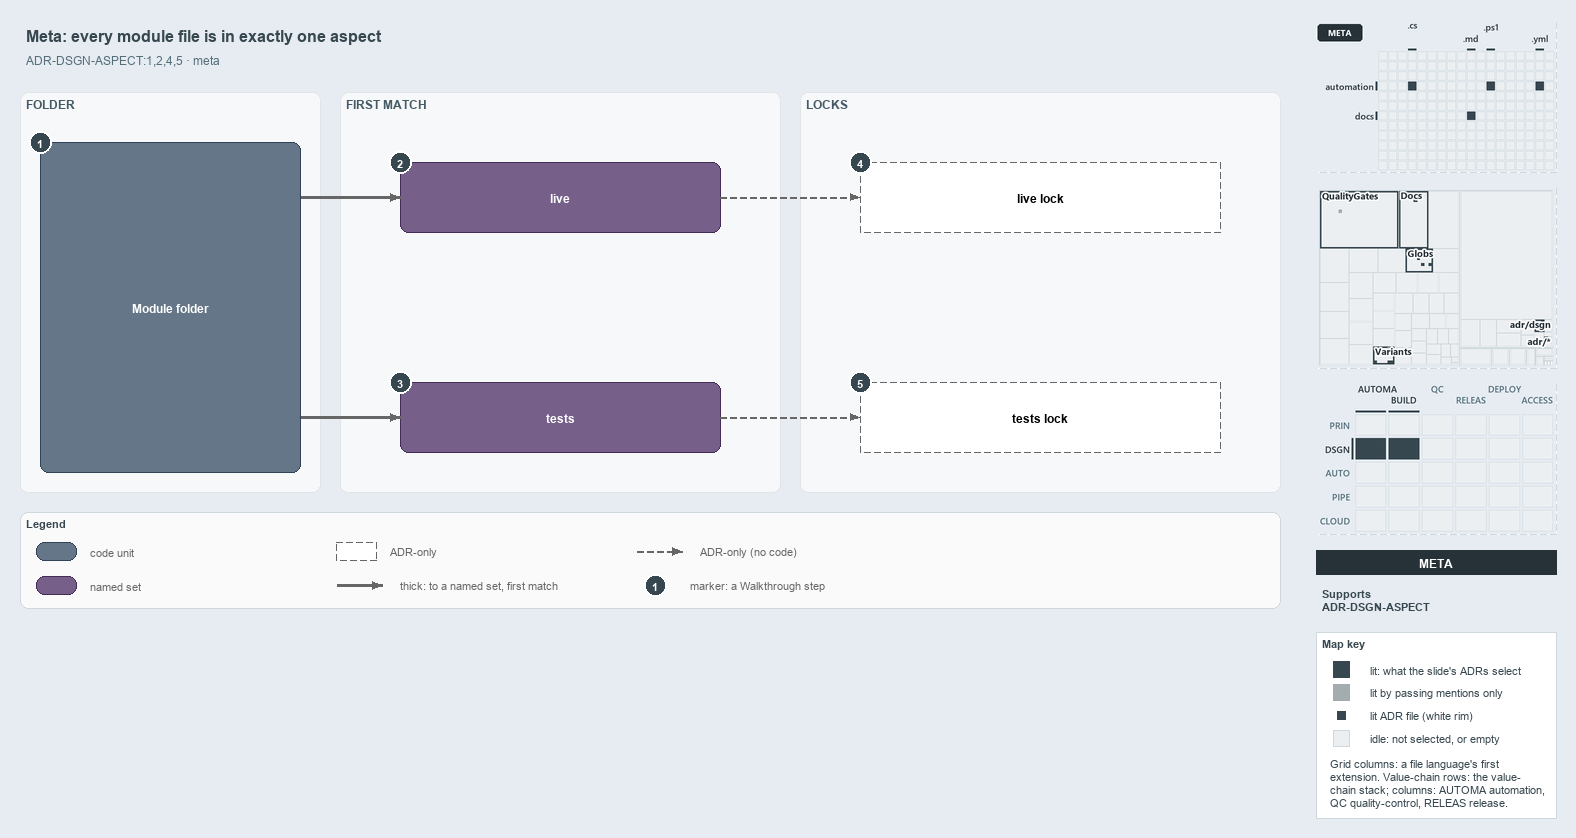

The diagram above was exported from draw.io. Its source (the exported page's mxGraphModel, read from the mxfile embedded in the PNG):
<mxGraphModel dx="1024" dy="768" grid="0" gridSize="10" guides="1" tooltips="1" connect="1" arrows="1" fold="1" page="1" pageScale="1" pageWidth="1572" pageHeight="622" background="#E6ECF2" math="0" shadow="0">
  <root>
    <mxCell id="0" />
    <mxCell id="1" parent="0" />
    <mxCell id="title" value="Meta: every module file is in exactly one aspect" style="text;html=1;align=left;verticalAlign=middle;fontSize=16;fontStyle=1;fontColor=#37474F;" vertex="1" parent="1">
      <mxGeometry x="20" y="14" width="1260" height="30" as="geometry" />
    </mxCell>
    <mxCell id="subtitle" value="ADR-DSGN-ASPECT:1,2,4,5 &amp;#183; meta" style="text;html=1;align=left;verticalAlign=middle;fontSize=12;fontColor=#546E7A;" vertex="1" parent="1">
      <mxGeometry x="20" y="44" width="1240" height="20" as="geometry" />
    </mxCell>
    <mxCell id="band-folder" value="FOLDER" style="rounded=1;html=1;arcSize=3;fillColor=#F6F8FA;strokeColor=#E1E4E8;verticalAlign=top;align=left;spacingLeft=8;fontStyle=1;fontSize=12;fontColor=#455A64;" vertex="1" parent="1">
      <mxGeometry x="20" y="86" width="300" height="400" as="geometry" />
    </mxCell>
    <mxCell id="band-match" value="FIRST MATCH" style="rounded=1;html=1;arcSize=3;fillColor=#F6F8FA;strokeColor=#E1E4E8;verticalAlign=top;align=left;spacingLeft=8;fontStyle=1;fontSize=12;fontColor=#455A64;" vertex="1" parent="1">
      <mxGeometry x="340" y="86" width="440" height="400" as="geometry" />
    </mxCell>
    <mxCell id="band-locks" value="LOCKS" style="rounded=1;html=1;arcSize=3;fillColor=#F6F8FA;strokeColor=#E1E4E8;verticalAlign=top;align=left;spacingLeft=8;fontStyle=1;fontSize=12;fontColor=#455A64;" vertex="1" parent="1">
      <mxGeometry x="800" y="86" width="480" height="400" as="geometry" />
    </mxCell>
    <mxCell id="folder" value="&lt;b&gt;Module folder&lt;/b&gt;" style="rounded=1;whiteSpace=wrap;html=1;arcSize=20;fillColor=#647687;strokeColor=#314354;fontColor=#FFFFFF;fontSize=12;" vertex="1" parent="1">
      <mxGeometry x="40" y="136" width="260" height="330" as="geometry" />
    </mxCell>
    <mxCell id="live" value="&lt;b&gt;live&lt;/b&gt;" style="rounded=1;whiteSpace=wrap;html=1;arcSize=20;fillColor=#76608a;strokeColor=#432d57;fontColor=#FFFFFF;fontSize=12;" vertex="1" parent="1">
      <mxGeometry x="400" y="156" width="320" height="70" as="geometry" />
    </mxCell>
    <mxCell id="tests" value="&lt;b&gt;tests&lt;/b&gt;" style="rounded=1;whiteSpace=wrap;html=1;arcSize=20;fillColor=#76608a;strokeColor=#432d57;fontColor=#FFFFFF;fontSize=12;" vertex="1" parent="1">
      <mxGeometry x="400" y="376" width="320" height="70" as="geometry" />
    </mxCell>
    <mxCell id="live-lock" value="&lt;b&gt;live lock&lt;/b&gt;" style="rounded=1;whiteSpace=wrap;html=1;arcSize=20;fillColor=#FFFFFF;strokeColor=#666666;dashed=1;fontSize=12;" vertex="1" parent="1">
      <mxGeometry x="860" y="156" width="360" height="70" as="geometry" />
    </mxCell>
    <mxCell id="tests-lock" value="&lt;b&gt;tests lock&lt;/b&gt;" style="rounded=1;whiteSpace=wrap;html=1;arcSize=20;fillColor=#FFFFFF;strokeColor=#666666;dashed=1;fontSize=12;" vertex="1" parent="1">
      <mxGeometry x="860" y="376" width="360" height="70" as="geometry" />
    </mxCell>
    <mxCell id="port-folder-r1" value="" style="text;html=1;strokeColor=none;fillColor=none;" vertex="1" parent="1">
      <mxGeometry x="300" y="191" width="1" height="1" as="geometry" />
    </mxCell>
    <mxCell id="edge-folder-live" value="" style="edgeStyle=orthogonalEdgeStyle;rounded=1;html=1;endArrow=block;strokeColor=#666666;strokeWidth=2.5;" edge="1" parent="1" source="port-folder-r1" target="live">
      <mxGeometry relative="1" as="geometry" />
    </mxCell>
    <mxCell id="port-folder-r2" value="" style="text;html=1;strokeColor=none;fillColor=none;" vertex="1" parent="1">
      <mxGeometry x="300" y="411" width="1" height="1" as="geometry" />
    </mxCell>
    <mxCell id="edge-folder-tests" value="" style="edgeStyle=orthogonalEdgeStyle;rounded=1;html=1;endArrow=block;strokeColor=#666666;strokeWidth=2.5;" edge="1" parent="1" source="port-folder-r2" target="tests">
      <mxGeometry relative="1" as="geometry" />
    </mxCell>
    <mxCell id="edge-live-lock" value="" style="edgeStyle=orthogonalEdgeStyle;rounded=1;html=1;endArrow=block;strokeColor=#666666;dashed=1;" edge="1" parent="1" source="live" target="live-lock">
      <mxGeometry relative="1" as="geometry" />
    </mxCell>
    <mxCell id="edge-tests-lock" value="" style="edgeStyle=orthogonalEdgeStyle;rounded=1;html=1;endArrow=block;strokeColor=#666666;dashed=1;" edge="1" parent="1" source="tests" target="tests-lock">
      <mxGeometry relative="1" as="geometry" />
    </mxCell>
    <mxCell id="mark-1" value="1" style="ellipse;html=1;fillColor=#37474F;strokeColor=#FFFFFF;strokeWidth=2;fontColor=#FFFFFF;fontStyle=1;fontSize=11;" vertex="1" parent="1">
      <mxGeometry x="29" y="125" width="22" height="22" as="geometry" />
    </mxCell>
    <mxCell id="mark-2" value="2" style="ellipse;html=1;fillColor=#37474F;strokeColor=#FFFFFF;strokeWidth=2;fontColor=#FFFFFF;fontStyle=1;fontSize=11;" vertex="1" parent="1">
      <mxGeometry x="389" y="145" width="22" height="22" as="geometry" />
    </mxCell>
    <mxCell id="mark-3" value="3" style="ellipse;html=1;fillColor=#37474F;strokeColor=#FFFFFF;strokeWidth=2;fontColor=#FFFFFF;fontStyle=1;fontSize=11;" vertex="1" parent="1">
      <mxGeometry x="389" y="365" width="22" height="22" as="geometry" />
    </mxCell>
    <mxCell id="mark-4" value="4" style="ellipse;html=1;fillColor=#37474F;strokeColor=#FFFFFF;strokeWidth=2;fontColor=#FFFFFF;fontStyle=1;fontSize=11;" vertex="1" parent="1">
      <mxGeometry x="849" y="145" width="22" height="22" as="geometry" />
    </mxCell>
    <mxCell id="mark-5" value="5" style="ellipse;html=1;fillColor=#37474F;strokeColor=#FFFFFF;strokeWidth=2;fontColor=#FFFFFF;fontStyle=1;fontSize=11;" vertex="1" parent="1">
      <mxGeometry x="849" y="365" width="22" height="22" as="geometry" />
    </mxCell>
    <mxCell id="legend" value="&lt;b&gt;Legend&lt;/b&gt;" style="rounded=1;whiteSpace=wrap;html=1;arcSize=6;fillColor=#FAFAFA;strokeColor=#CFD8DC;align=left;verticalAlign=top;spacing=8;fontSize=11;fontColor=#37474F;" vertex="1" parent="1">
      <mxGeometry x="20" y="506" width="1260" height="96" as="geometry" />
    </mxCell>
    <mxCell id="legend-code" value="" style="rounded=1;whiteSpace=wrap;html=1;arcSize=20;fillColor=#647687;strokeColor=#314354;fontColor=#FFFFFF;fontSize=12;" vertex="1" parent="1">
      <mxGeometry x="36" y="536" width="40" height="18" as="geometry" />
    </mxCell>
    <mxCell id="legend-code-text" value="code unit" style="text;html=1;align=left;verticalAlign=middle;fontSize=11;fontColor=#666666;" vertex="1" parent="1">
      <mxGeometry x="84" y="535" width="240" height="20" as="geometry" />
    </mxCell>
    <mxCell id="legend-set" value="" style="rounded=1;whiteSpace=wrap;html=1;arcSize=20;fillColor=#76608a;strokeColor=#432d57;fontColor=#FFFFFF;fontSize=12;" vertex="1" parent="1">
      <mxGeometry x="36" y="570" width="40" height="18" as="geometry" />
    </mxCell>
    <mxCell id="legend-set-text" value="named set" style="text;html=1;align=left;verticalAlign=middle;fontSize=11;fontColor=#666666;" vertex="1" parent="1">
      <mxGeometry x="84" y="569" width="240" height="20" as="geometry" />
    </mxCell>
    <mxCell id="legend-adronly" value="" style="rounded=1;whiteSpace=wrap;html=1;arcSize=20;fillColor=#FFFFFF;strokeColor=#666666;dashed=1;fontSize=12;" vertex="1" parent="1">
      <mxGeometry x="336" y="536" width="40" height="18" as="geometry" />
    </mxCell>
    <mxCell id="legend-adronly-text" value="ADR-only" style="text;html=1;align=left;verticalAlign=middle;fontSize=11;fontColor=#666666;" vertex="1" parent="1">
      <mxGeometry x="384" y="535" width="240" height="20" as="geometry" />
    </mxCell>
    <mxCell id="legend-thick-a" value="" style="text;html=1;strokeColor=none;fillColor=none;" vertex="1" parent="1">
      <mxGeometry x="336" y="579" width="1" height="1" as="geometry" />
    </mxCell>
    <mxCell id="legend-thick-b" value="" style="text;html=1;strokeColor=none;fillColor=none;" vertex="1" parent="1">
      <mxGeometry x="382" y="579" width="1" height="1" as="geometry" />
    </mxCell>
    <mxCell id="legend-thick" value="" style="edgeStyle=orthogonalEdgeStyle;rounded=1;html=1;endArrow=block;strokeColor=#666666;strokeWidth=2.5;" edge="1" parent="1" source="legend-thick-a" target="legend-thick-b">
      <mxGeometry relative="1" as="geometry" />
    </mxCell>
    <mxCell id="legend-thick-text" value="thick: to a named set, first match" style="text;html=1;align=left;verticalAlign=middle;fontSize=11;fontColor=#666666;" vertex="1" parent="1">
      <mxGeometry x="394" y="569" width="240" height="20" as="geometry" />
    </mxCell>
    <mxCell id="legend-adr-a" value="" style="text;html=1;strokeColor=none;fillColor=none;" vertex="1" parent="1">
      <mxGeometry x="636" y="545" width="1" height="1" as="geometry" />
    </mxCell>
    <mxCell id="legend-adr-b" value="" style="text;html=1;strokeColor=none;fillColor=none;" vertex="1" parent="1">
      <mxGeometry x="682" y="545" width="1" height="1" as="geometry" />
    </mxCell>
    <mxCell id="legend-adr" value="" style="edgeStyle=orthogonalEdgeStyle;rounded=1;html=1;endArrow=block;strokeColor=#666666;dashed=1;" edge="1" parent="1" source="legend-adr-a" target="legend-adr-b">
      <mxGeometry relative="1" as="geometry" />
    </mxCell>
    <mxCell id="legend-adr-text" value="ADR-only (no code)" style="text;html=1;align=left;verticalAlign=middle;fontSize=11;fontColor=#666666;" vertex="1" parent="1">
      <mxGeometry x="694" y="535" width="240" height="20" as="geometry" />
    </mxCell>
    <mxCell id="legend-mark" value="1" style="ellipse;html=1;fillColor=#37474F;strokeColor=#FFFFFF;strokeWidth=2;fontColor=#FFFFFF;fontStyle=1;fontSize=11;" vertex="1" parent="1">
      <mxGeometry x="644" y="568" width="22" height="22" as="geometry" />
    </mxCell>
    <mxCell id="legend-mark-text" value="marker: a Walkthrough step" style="text;html=1;align=left;verticalAlign=middle;fontSize=11;fontColor=#666666;" vertex="1" parent="1">
      <mxGeometry x="684" y="569" width="220" height="20" as="geometry" />
    </mxCell>
    <mxCell id="minimap-grid" value="" style="shape=image;html=1;imageAspect=0;aspect=fixed;verticalLabelPosition=bottom;strokeColor=#CFD8DC;dashed=1;fillColor=#FAFAFA;image=data:image/png,(base64 omitted: 8220 chars);" vertex="1" parent="1">
      <mxGeometry x="1316" y="16" width="240" height="150" as="geometry" />
    </mxCell>
    <mxCell id="minimap-tree" value="" style="shape=image;html=1;imageAspect=0;aspect=fixed;verticalLabelPosition=bottom;strokeColor=#CFD8DC;dashed=1;fillColor=#FAFAFA;image=data:image/png,(base64 omitted: 19072 chars);" vertex="1" parent="1">
      <mxGeometry x="1316" y="182" width="240" height="180" as="geometry" />
    </mxCell>
    <mxCell id="minimap-chain" value="" style="shape=image;html=1;imageAspect=0;aspect=fixed;verticalLabelPosition=bottom;strokeColor=#CFD8DC;dashed=1;fillColor=#FAFAFA;image=data:image/png,(base64 omitted: 14340 chars);" vertex="1" parent="1">
      <mxGeometry x="1316" y="378" width="240" height="150" as="geometry" />
    </mxCell>
    <mxCell id="lens-badge" value="META" style="rounded=0;whiteSpace=wrap;html=1;align=center;verticalAlign=middle;fontSize=12;fontStyle=1;fontColor=#FFFFFF;fillColor=#263238;strokeColor=none;" vertex="1" parent="1">
      <mxGeometry x="1316" y="544" width="240" height="24" as="geometry" />
    </mxCell>
    <mxCell id="supports" value="&lt;b&gt;Supports&lt;/b&gt;&lt;br&gt;ADR-DSGN-ASPECT" style="text;html=1;whiteSpace=wrap;align=left;verticalAlign=top;fontSize=11;fontColor=#37474F;" vertex="1" parent="1">
      <mxGeometry x="1316" y="576" width="240" height="38" as="geometry" />
    </mxCell>
    <mxCell id="mapkey" value="&lt;b&gt;Map key&lt;/b&gt;" style="rounded=0;whiteSpace=wrap;html=1;align=left;verticalAlign=top;fontSize=11;fontColor=#37474F;fillColor=#FFFFFF;strokeColor=#CFD8DC;spacingLeft=8;spacingTop=2;" vertex="1" parent="1">
      <mxGeometry x="1316" y="626" width="240" height="186" as="geometry" />
    </mxCell>
    <mxCell id="mapkey-lit" value="" style="rounded=0;html=1;fillColor=#37474F;strokeColor=#37474F;" vertex="1" parent="1">
      <mxGeometry x="1333.0" y="655.0" width="16" height="16" as="geometry" />
    </mxCell>
    <mxCell id="mapkey-lit-text" value="lit: what the slide's ADRs select" style="text;html=1;align=left;verticalAlign=middle;fontSize=11;fontColor=#37474F;" vertex="1" parent="1">
      <mxGeometry x="1364" y="653" width="184" height="20" as="geometry" />
    </mxCell>
    <mxCell id="mapkey-touched" value="" style="rounded=0;html=1;fillColor=#A4ACB0;strokeColor=#A4ACB0;" vertex="1" parent="1">
      <mxGeometry x="1333.0" y="678.0" width="16" height="16" as="geometry" />
    </mxCell>
    <mxCell id="mapkey-touched-text" value="lit by passing mentions only" style="text;html=1;align=left;verticalAlign=middle;fontSize=11;fontColor=#37474F;" vertex="1" parent="1">
      <mxGeometry x="1364" y="676" width="184" height="20" as="geometry" />
    </mxCell>
    <mxCell id="mapkey-adr" value="" style="rounded=0;html=1;fillColor=#37474F;strokeColor=#FFFFFF;strokeWidth=2;" vertex="1" parent="1">
      <mxGeometry x="1335.0" y="703.0" width="12" height="12" as="geometry" />
    </mxCell>
    <mxCell id="mapkey-adr-text" value="lit ADR file (white rim)" style="text;html=1;align=left;verticalAlign=middle;fontSize=11;fontColor=#37474F;" vertex="1" parent="1">
      <mxGeometry x="1364" y="699" width="184" height="20" as="geometry" />
    </mxCell>
    <mxCell id="mapkey-idle" value="" style="rounded=0;html=1;fillColor=#ECEFF1;strokeColor=#CFD8DC;" vertex="1" parent="1">
      <mxGeometry x="1333.0" y="724.0" width="16" height="16" as="geometry" />
    </mxCell>
    <mxCell id="mapkey-idle-text" value="idle: not selected, or empty" style="text;html=1;align=left;verticalAlign=middle;fontSize=11;fontColor=#37474F;" vertex="1" parent="1">
      <mxGeometry x="1364" y="722" width="184" height="20" as="geometry" />
    </mxCell>
    <mxCell id="mapkey-codes" value="Grid columns: a file language's first&lt;br&gt;extension. Value-chain rows: the value-&lt;br&gt;chain stack; columns: AUTOMA automation,&lt;br&gt;QC quality-control, RELEAS release." style="text;html=1;align=left;verticalAlign=top;whiteSpace=wrap;fontSize=11;fontColor=#37474F;" vertex="1" parent="1">
      <mxGeometry x="1324" y="746" width="224" height="60" as="geometry" />
    </mxCell>
  </root>
</mxGraphModel>